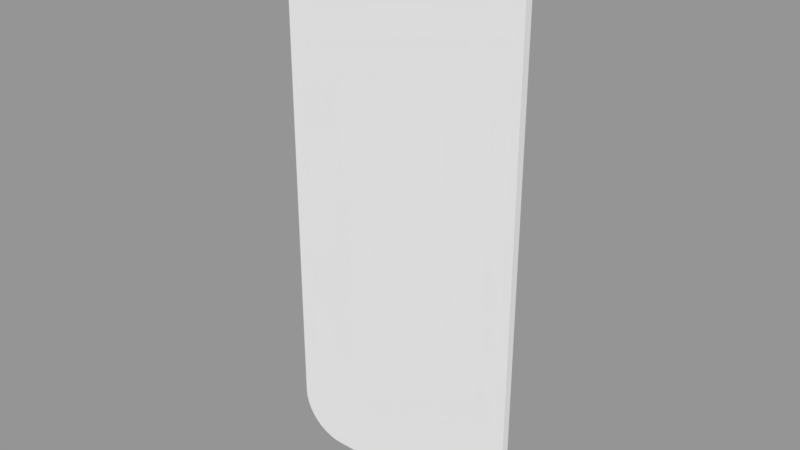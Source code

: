 # Source: halfblock.blend  (saved by Blender 2.81.16; exported with 4.5.12 LTS)
import bpy
from mathutils import Matrix  # noqa: F401  (used for matrix-valued properties, if any)

bpy.ops.wm.read_factory_settings(use_empty=True)
scene = bpy.context.scene
scene.name = 'Scene'

# ---- collections
col_collection_1 = bpy.data.collections.new('Collection 1'); scene.collection.children.link(col_collection_1)

# ---- meshes
me_plane_002 = bpy.data.meshes.new('Plane.002')
me_plane_002.from_pydata([(-0.125, 0.00637, 0.4502), (-0.2, 0.00637, 0.3752), (-0.1367, 0.00637, 0.4493), (-0.1482, 0.00637, 0.4465), (-0.159, 0.00637, 0.442), (-0.1691, 0.00637, 0.4359), (-0.178, 0.00637, 0.4282), (-0.1857, 0.00637, 0.4193), (-0.1918, 0.00637, 0.4092), (-0.1963, 0.00637, 0.3984), (-0.1991, 0.00637, 0.3869), (0.2, 0.00637, 0.3752), (0.125, 0.00637, 0.4502), (0.1991, 0.00637, 0.3869), (0.1963, 0.00637, 0.3984), (0.1918, 0.00637, 0.4092), (0.1857, 0.00637, 0.4193), (0.178, 0.00637, 0.4282), (0.1691, 0.00637, 0.4359), (0.159, 0.00637, 0.442), (0.1482, 0.00637, 0.4465), (0.1367, 0.00637, 0.4493), (-0.125, 0.00637, -0.4502), (-0.2, 0.00637, -0.3752), (-0.1367, 0.00637, -0.4493), (-0.1482, 0.00637, -0.4465), (-0.159, 0.00637, -0.442), (-0.1691, 0.00637, -0.4359), (-0.178, 0.00637, -0.4282), (-0.1857, 0.00637, -0.4193), (-0.1918, 0.00637, -0.4092), (-0.1963, 0.00637, -0.3984), (-0.1991, 0.00637, -0.3869), (0.125, 0.00637, -0.4502), (0.2, 0.00637, -0.3752), (0.1367, 0.00637, -0.4493), (0.1482, 0.00637, -0.4465), (0.159, 0.00637, -0.442), (0.1691, 0.00637, -0.4359), (0.178, 0.00637, -0.4282), (0.1857, 0.00637, -0.4193), (0.1918, 0.00637, -0.4092), (0.1963, 0.00637, -0.3984), (0.1991, 0.00637, -0.3869), (-0.125, -0.00637, 0.4502), (-0.2, -0.00637, 0.3752), (-0.1367, -0.00637, 0.4493), (-0.1482, -0.00637, 0.4465), (-0.159, -0.00637, 0.442), (-0.1691, -0.00637, 0.4359), (-0.178, -0.00637, 0.4282), (-0.1857, -0.00637, 0.4193), (-0.1918, -0.00637, 0.4092), (-0.1963, -0.00637, 0.3984), (-0.1991, -0.00637, 0.3869), (0.2, -0.00637, 0.3752), (0.125, -0.00637, 0.4502), (0.1991, -0.00637, 0.3869), (0.1963, -0.00637, 0.3984), (0.1918, -0.00637, 0.4092), (0.1857, -0.00637, 0.4193), (0.178, -0.00637, 0.4282), (0.1691, -0.00637, 0.4359), (0.159, -0.00637, 0.442), (0.1482, -0.00637, 0.4465), (0.1367, -0.00637, 0.4493), (-0.125, -0.00637, -0.4502), (-0.2, -0.00637, -0.3752), (-0.1367, -0.00637, -0.4493), (-0.1482, -0.00637, -0.4465), (-0.159, -0.00637, -0.442), (-0.1691, -0.00637, -0.4359), (-0.178, -0.00637, -0.4282), (-0.1857, -0.00637, -0.4193), (-0.1918, -0.00637, -0.4092), (-0.1963, -0.00637, -0.3984), (-0.1991, -0.00637, -0.3869), (0.125, -0.00637, -0.4502), (0.2, -0.00637, -0.3752), (0.1367, -0.00637, -0.4493), (0.1482, -0.00637, -0.4465), (0.159, -0.00637, -0.442), (0.1691, -0.00637, -0.4359), (0.178, -0.00637, -0.4282), (0.1857, -0.00637, -0.4193), (0.1918, -0.00637, -0.4092), (0.1963, -0.00637, -0.3984), (0.1991, -0.00637, -0.3869)], [], [(1, 10, 9, 8, 7, 6, 5, 4, 3, 2, 0, 12, 21, 20, 19, 18, 17, 16, 15, 14, 13, 11, 34, 43, 42, 41, 40, 39, 38, 37, 36, 35, 33, 22, 24, 25, 26, 27, 28, 29, 30, 31, 32, 23), (45, 67, 76, 75, 74, 73, 72, 71, 70, 69, 68, 66, 77, 79, 80, 81, 82, 83, 84, 85, 86, 87, 78, 55, 57, 58, 59, 60, 61, 62, 63, 64, 65, 56, 44, 46, 47, 48, 49, 50, 51, 52, 53, 54), (18, 62, 61, 17), (32, 76, 67, 23), (9, 53, 52, 8), (37, 81, 80, 36), (17, 61, 60, 16), (8, 52, 51, 7), (36, 80, 79, 35), (16, 60, 59, 15), (7, 51, 50, 6), (35, 79, 77, 33), (15, 59, 58, 14), (6, 50, 49, 5), (33, 77, 66, 22), (14, 58, 57, 13), (5, 49, 48, 4), (22, 66, 68, 24), (13, 57, 55, 11), (4, 48, 47, 3), (24, 68, 69, 25), (11, 55, 78, 34), (3, 47, 46, 2), (25, 69, 70, 26), (34, 78, 87, 43), (2, 46, 44, 0), (26, 70, 71, 27), (43, 87, 86, 42), (0, 44, 56, 12), (27, 71, 72, 28), (42, 86, 85, 41), (12, 56, 65, 21), (28, 72, 73, 29), (41, 85, 84, 40), (21, 65, 64, 20), (29, 73, 74, 30), (23, 67, 45, 1), (40, 84, 83, 39), (20, 64, 63, 19), (30, 74, 75, 31), (1, 45, 54, 10), (39, 83, 82, 38), (19, 63, 62, 18), (31, 75, 76, 32), (10, 54, 53, 9), (38, 82, 81, 37)])
me_plane_002.use_remesh_preserve_volume = False
me_plane_002.use_remesh_preserve_attributes = False
me_plane_002.use_mirror_vertex_groups = False
me_plane_002.update()

# ---- objects
ob_xyplane = bpy.data.objects.new('xyplane', me_plane_002)

# ---- transforms, parenting, visibility, modifiers, constraints
ob_xyplane.location = (-8.404e-06, 4.847e-09, 5.08e-09)
ob_xyplane.lineart.crease_threshold = 0.0

# ---- collection membership
col_collection_1.objects.link(ob_xyplane)

# ---- scene / render settings (as saved in the file)
scene.frame_start = 0; scene.frame_end = 100; scene.frame_set(0)
scene.render.engine = 'BLENDER_EEVEE_NEXT'
scene.render.image_settings.file_format = 'FFMPEG'
scene.render.resolution_percentage = 50
scene.render.dither_intensity = 0.0
scene.cycles.use_denoising = False
scene.cycles.samples = 128
scene.cycles.sampling_pattern = 'TABULATED_SOBOL'
scene.cycles.use_adaptive_sampling = False
scene.cycles.use_light_tree = False
scene.cycles.blur_glossy = 0.0
scene.cycles.sample_clamp_indirect = 0.0
scene.view_settings.view_transform = 'Standard'
bpy.context.view_layer.update()

# ---- added for rendering (the .blend has no active camera and no usable light): camera, sun + grey world if the file has none
cam_auto = bpy.data.cameras.new('AutoCamera')
cam_auto.lens = 50.0
cam_auto.sensor_width = 36.0
cam_auto.clip_end = 1000.0
ob_auto_camera = bpy.data.objects.new('AutoCamera', cam_auto)
scene.collection.objects.link(ob_auto_camera)
ob_auto_camera.location = (0.911594, -1.09392, 0.729282)
ob_auto_camera.rotation_euler = (1.09748, -7.21219e-08, 0.694738)
scene.camera = ob_auto_camera
light_auto_sun = bpy.data.lights.new('AutoSun', 'SUN')
light_auto_sun.energy = 3.0
light_auto_sun.angle = 0.0523599
ob_auto_sun = bpy.data.objects.new('AutoSun', light_auto_sun)
scene.collection.objects.link(ob_auto_sun)
ob_auto_sun.rotation_euler = (0.872665, 0.174533, 0.523599)
if scene.world is None:
    world_auto = bpy.data.worlds.new('AutoWorld')
    world_auto.color = (0.3, 0.3, 0.3)
    scene.world = world_auto
bpy.context.view_layer.update()
